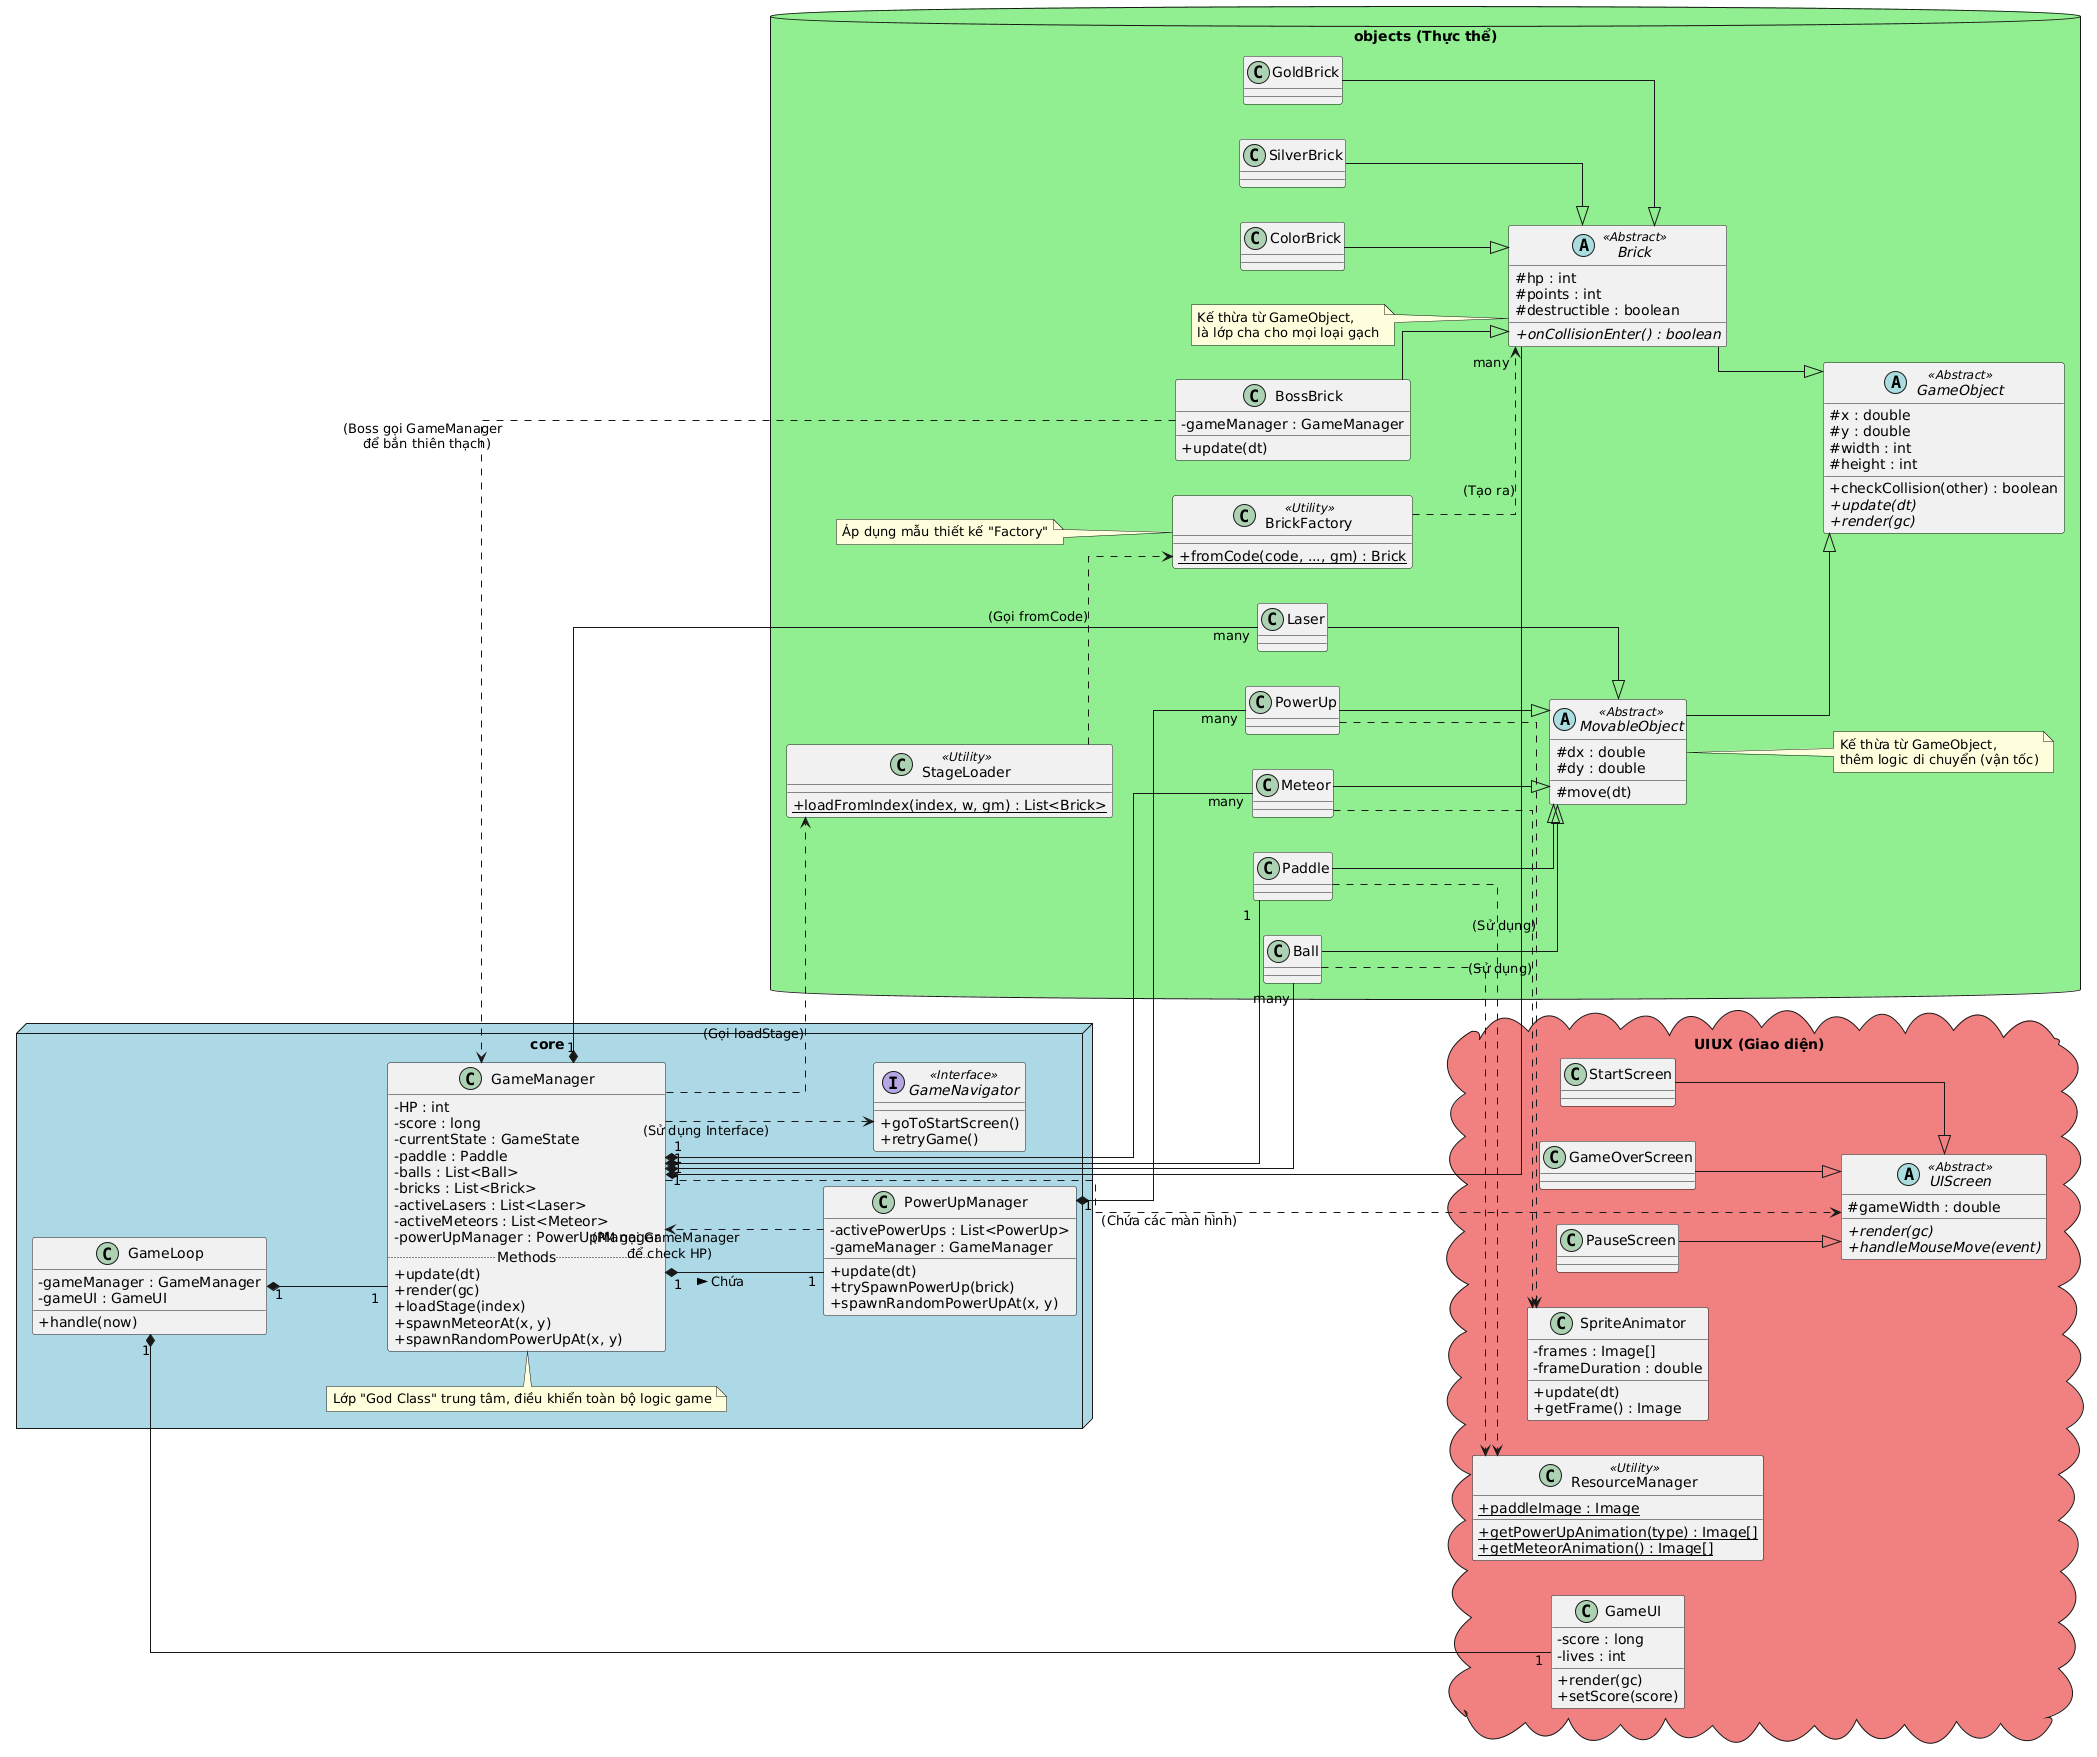

The diagram above was rendered by PlantUML. Its source (embedded in the PNG):
@startuml
' --- Cài đặt giao diện cho dễ đọc ---
skinparam classAttributeIconSize 0
skinparam linetype ortho
skinparam shadowing false
skinparam packageStyle rectangle
hide emptyMembers
left to right direction

' --- Gói CORE  ---
package "core " <<Node>> #LightBlue {
    
    class GameManager {
        - HP : int
        - score : long
        - currentState : GameState
        - paddle : Paddle
        - balls : List<Ball>
        - bricks : List<Brick>
        - activeLasers : List<Laser>
        - activeMeteors : List<Meteor>
        - powerUpManager : PowerUpManager
        .. Methods ..
        + update(dt)
        + render(gc)
        + loadStage(index)
        + spawnMeteorAt(x, y)
        + spawnRandomPowerUpAt(x, y)
    }
    note top of GameManager: Lớp "God Class" trung tâm, điều khiển toàn bộ logic game

    class GameLoop {
        - gameManager : GameManager
        - gameUI : GameUI
        + handle(now)
    }

    class PowerUpManager {
        - activePowerUps : List<PowerUp>
        - gameManager : GameManager
        + update(dt)
        + trySpawnPowerUp(brick)
        + spawnRandomPowerUpAt(x, y)
    }

    interface GameNavigator <<Interface>> {
        + goToStartScreen()
        + retryGame()
    }
}

' --- Gói OBJECTS (Các thực thể) ---
package "objects (Thực thể)" <<Database>> #LightGreen {

    abstract class GameObject <<Abstract>> {
        # x : double
        # y : double
        # width : int
        # height : int
        + checkCollision(other) : boolean
        + {abstract} update(dt)
        + {abstract} render(gc)
    }

    abstract class MovableObject <<Abstract>> {
        # dx : double
        # dy : double
        # move(dt)
    }
    
    note right of MovableObject: Kế thừa từ GameObject, \nthêm logic di chuyển (vận tốc)

    class Ball
    class Paddle
    class Laser
    class Meteor
    class PowerUp

    abstract class Brick <<Abstract>> {
        # hp : int
        # points : int
        # destructible : boolean
        + {abstract} onCollisionEnter() : boolean
    }
    
    note left of Brick: Kế thừa từ GameObject, \nlà lớp cha cho mọi loại gạch

    class ColorBrick
    class SilverBrick
    class GoldBrick
    class BossBrick {
        - gameManager : GameManager
        + update(dt)
    }

    class StageLoader <<Utility>> {
        + {static} loadFromIndex(index, w, gm) : List<Brick>
    }
    
    class BrickFactory <<Utility>> {
        + {static} fromCode(code, ..., gm) : Brick
    }
    note left of BrickFactory : Áp dụng mẫu thiết kế "Factory"
}

' --- Gói UIUX (Giao diện & Tài nguyên) ---
package "UIUX (Giao diện)" <<Cloud>> #LightCoral {
    
    class GameUI {
        - score : long
        - lives : int
        + render(gc)
        + setScore(score)
    }

    class SpriteAnimator {
        - frames : Image[]
        - frameDuration : double
        + update(dt)
        + getFrame() : Image
    }

    class ResourceManager <<Utility>> {
        + {static} paddleImage : Image
        + {static} getPowerUpAnimation(type) : Image[]
        + {static} getMeteorAnimation() : Image[]
    }

    abstract class UIScreen <<Abstract>> {
        # gameWidth : double
        + {abstract} render(gc)
        + {abstract} handleMouseMove(event)
    }

    class PauseScreen
    class GameOverScreen
    class StartScreen
    ' (Các màn hình khác được ẩn cho gọn)
}


' --- Định nghĩa Mối quan hệ (Quan trọng nhất) ---

' --- [1] Kế thừa (Inheritance) ---
MovableObject --|> GameObject
Brick --|> GameObject

Ball --|> MovableObject
Paddle --|> MovableObject
Laser --|> MovableObject
Meteor --|> MovableObject
PowerUp --|> MovableObject

ColorBrick --|> Brick
SilverBrick --|> Brick
GoldBrick --|> Brick
BossBrick --|> Brick

PauseScreen --|> UIScreen
GameOverScreen --|> UIScreen
StartScreen --|> UIScreen

' --- [2] Quan hệ "Chứa" (Composition / Aggregation) ---
GameManager "1" *-- "1" Paddle
GameManager "1" *-- "many" Ball
GameManager "1" *-- "many" Brick
GameManager "1" *-- "many" Laser
GameManager "1" *-- "many" Meteor
GameManager "1" *-- "1" PowerUpManager : Chứa >

GameLoop "1" *-- "1" GameManager
GameLoop "1" *-- "1" GameUI

PowerUpManager "1" *-- "many" PowerUp

' --- [3D] Quan hệ Phụ thuộc (Dependency / "Uses a") ---
GameManager ..> GameNavigator : (Sử dụng Interface)
GameManager ..> StageLoader : (Gọi loadStage)
GameManager ..> UIScreen : (Chứa các màn hình)

StageLoader ..> BrickFactory : (Gọi fromCode)
BrickFactory ..> Brick : (Tạo ra)

' --- [3E] Các quan hệ đặc biệt ---
BossBrick ..> GameManager : (Boss gọi GameManager \n để bắn thiên thạch)
PowerUpManager ..> GameManager : (PM gọi GameManager \n để check HP)

Meteor ..> SpriteAnimator : (Sử dụng)
PowerUp ..> SpriteAnimator : (Sử dụng)

' (Các lớp khác như Paddle, Ball... cũng dùng ResourceManager, ẩn đi cho gọn)
Paddle ..> ResourceManager
Ball ..> ResourceManager
@enduml